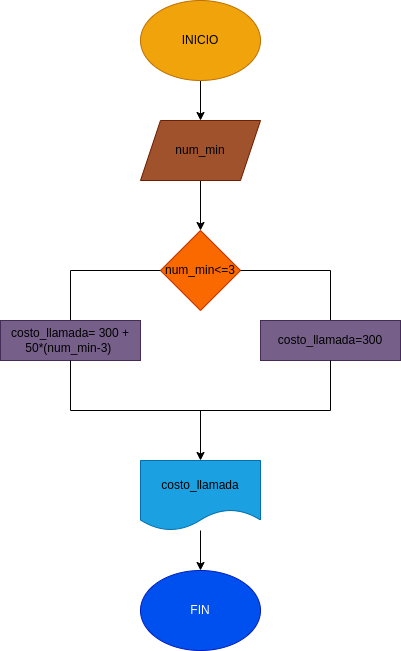

The diagram above was exported from draw.io. Its source (the exported page's mxGraphModel, read from the mxfile embedded in the PNG):
<mxGraphModel dx="662" dy="411" grid="1" gridSize="10" guides="1" tooltips="1" connect="1" arrows="1" fold="1" page="1" pageScale="1" pageWidth="827" pageHeight="1169" math="0" shadow="0">
  <root>
    <mxCell id="0" />
    <mxCell id="1" parent="0" />
    <mxCell id="9" value="" style="edgeStyle=none;html=1;" edge="1" parent="1" source="2" target="8">
      <mxGeometry relative="1" as="geometry" />
    </mxCell>
    <mxCell id="2" value="INICIO" style="ellipse;whiteSpace=wrap;html=1;fillColor=#f0a30a;fontColor=#000000;strokeColor=#BD7000;" vertex="1" parent="1">
      <mxGeometry x="240" y="40" width="120" height="80" as="geometry" />
    </mxCell>
    <mxCell id="11" value="" style="edgeStyle=none;html=1;" edge="1" parent="1" source="8" target="10">
      <mxGeometry relative="1" as="geometry" />
    </mxCell>
    <mxCell id="8" value="&lt;font color=&quot;#000000&quot;&gt;num_min&lt;/font&gt;" style="shape=parallelogram;perimeter=parallelogramPerimeter;whiteSpace=wrap;html=1;fixedSize=1;fillColor=#a0522d;fontColor=#ffffff;strokeColor=#6D1F00;" vertex="1" parent="1">
      <mxGeometry x="240" y="160" width="120" height="60" as="geometry" />
    </mxCell>
    <mxCell id="10" value="num_min&amp;lt;=3" style="rhombus;whiteSpace=wrap;html=1;fillColor=#fa6800;fontColor=#000000;strokeColor=#C73500;" vertex="1" parent="1">
      <mxGeometry x="260" y="270" width="80" height="80" as="geometry" />
    </mxCell>
    <mxCell id="12" value="" style="endArrow=none;html=1;entryX=1;entryY=0.5;entryDx=0;entryDy=0;" edge="1" parent="1" target="10">
      <mxGeometry width="50" height="50" relative="1" as="geometry">
        <mxPoint x="430" y="310" as="sourcePoint" />
        <mxPoint x="370" y="350" as="targetPoint" />
        <Array as="points">
          <mxPoint x="430" y="310" />
        </Array>
      </mxGeometry>
    </mxCell>
    <mxCell id="13" value="" style="endArrow=none;html=1;" edge="1" parent="1">
      <mxGeometry width="50" height="50" relative="1" as="geometry">
        <mxPoint x="430" y="370" as="sourcePoint" />
        <mxPoint x="430" y="310" as="targetPoint" />
      </mxGeometry>
    </mxCell>
    <mxCell id="14" value="" style="endArrow=none;html=1;entryX=0;entryY=0.5;entryDx=0;entryDy=0;" edge="1" parent="1" target="10">
      <mxGeometry width="50" height="50" relative="1" as="geometry">
        <mxPoint x="170" y="310" as="sourcePoint" />
        <mxPoint x="370" y="350" as="targetPoint" />
      </mxGeometry>
    </mxCell>
    <mxCell id="15" value="" style="endArrow=none;html=1;" edge="1" parent="1">
      <mxGeometry width="50" height="50" relative="1" as="geometry">
        <mxPoint x="170" y="370" as="sourcePoint" />
        <mxPoint x="170" y="310" as="targetPoint" />
      </mxGeometry>
    </mxCell>
    <mxCell id="16" value="&lt;font color=&quot;#000000&quot;&gt;costo_llamada=300&lt;/font&gt;" style="rounded=0;whiteSpace=wrap;html=1;fillColor=#76608a;fontColor=#ffffff;strokeColor=#432D57;" vertex="1" parent="1">
      <mxGeometry x="360" y="360" width="140" height="40" as="geometry" />
    </mxCell>
    <mxCell id="17" value="&lt;font color=&quot;#000000&quot;&gt;costo_llamada= 300 + 50*(num_min-3)&amp;nbsp;&lt;/font&gt;" style="rounded=0;whiteSpace=wrap;html=1;fillColor=#76608a;fontColor=#ffffff;strokeColor=#432D57;" vertex="1" parent="1">
      <mxGeometry x="100" y="360" width="140" height="40" as="geometry" />
    </mxCell>
    <mxCell id="18" value="" style="endArrow=none;html=1;fontColor=#000000;entryX=0.5;entryY=1;entryDx=0;entryDy=0;" edge="1" parent="1" target="16">
      <mxGeometry width="50" height="50" relative="1" as="geometry">
        <mxPoint x="430" y="450" as="sourcePoint" />
        <mxPoint x="370" y="400" as="targetPoint" />
      </mxGeometry>
    </mxCell>
    <mxCell id="19" value="" style="endArrow=none;html=1;fontColor=#000000;entryX=0.5;entryY=1;entryDx=0;entryDy=0;" edge="1" parent="1" target="17">
      <mxGeometry width="50" height="50" relative="1" as="geometry">
        <mxPoint x="170" y="450" as="sourcePoint" />
        <mxPoint x="370" y="400" as="targetPoint" />
      </mxGeometry>
    </mxCell>
    <mxCell id="20" value="" style="endArrow=none;html=1;fontColor=#000000;" edge="1" parent="1">
      <mxGeometry width="50" height="50" relative="1" as="geometry">
        <mxPoint x="170" y="450" as="sourcePoint" />
        <mxPoint x="430" y="450" as="targetPoint" />
      </mxGeometry>
    </mxCell>
    <mxCell id="21" value="" style="endArrow=classic;html=1;fontColor=#000000;" edge="1" parent="1">
      <mxGeometry width="50" height="50" relative="1" as="geometry">
        <mxPoint x="300" y="450" as="sourcePoint" />
        <mxPoint x="300" y="500" as="targetPoint" />
      </mxGeometry>
    </mxCell>
    <mxCell id="24" value="" style="edgeStyle=none;html=1;fontColor=#000000;" edge="1" parent="1" source="22" target="23">
      <mxGeometry relative="1" as="geometry" />
    </mxCell>
    <mxCell id="22" value="&lt;font color=&quot;#000000&quot;&gt;costo_llamada&lt;/font&gt;" style="shape=document;whiteSpace=wrap;html=1;boundedLbl=1;fillColor=#1ba1e2;strokeColor=#006EAF;fontColor=#ffffff;" vertex="1" parent="1">
      <mxGeometry x="240" y="500" width="120" height="70" as="geometry" />
    </mxCell>
    <mxCell id="23" value="FIN" style="ellipse;whiteSpace=wrap;html=1;fillColor=#0050ef;fontColor=#ffffff;strokeColor=#001DBC;" vertex="1" parent="1">
      <mxGeometry x="240" y="610" width="120" height="80" as="geometry" />
    </mxCell>
  </root>
</mxGraphModel>